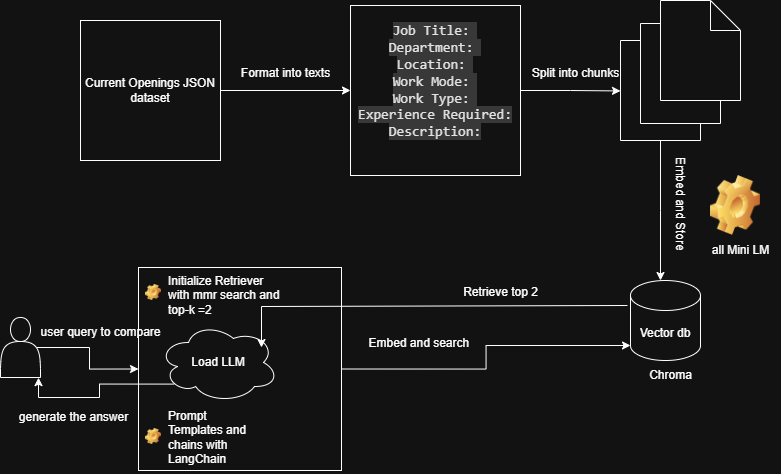

The diagram above was exported from draw.io. Its source (the exported page's mxGraphModel, read from the mxfile embedded in the PNG):
<mxGraphModel dx="1158" dy="704" grid="1" gridSize="10" guides="1" tooltips="1" connect="1" arrows="1" fold="1" page="1" pageScale="1" pageWidth="850" pageHeight="1100" math="0" shadow="0">
  <root>
    <mxCell id="0" />
    <mxCell id="1" parent="0" />
    <mxCell id="GUBEqH3Ag4OAJQjd0e4m-4" value="Current Openings JSON dataset" style="whiteSpace=wrap;html=1;aspect=fixed;" vertex="1" parent="1">
      <mxGeometry x="100" y="190" width="140" height="140" as="geometry" />
    </mxCell>
    <mxCell id="GUBEqH3Ag4OAJQjd0e4m-7" style="edgeStyle=orthogonalEdgeStyle;rounded=0;orthogonalLoop=1;jettySize=auto;html=1;exitX=1;exitY=0.5;exitDx=0;exitDy=0;entryX=0;entryY=0.5;entryDx=0;entryDy=0;" edge="1" parent="1" source="GUBEqH3Ag4OAJQjd0e4m-4" target="GUBEqH3Ag4OAJQjd0e4m-9">
      <mxGeometry relative="1" as="geometry">
        <mxPoint x="329.15999999999985" y="260.80000000000007" as="targetPoint" />
      </mxGeometry>
    </mxCell>
    <mxCell id="GUBEqH3Ag4OAJQjd0e4m-11" style="edgeStyle=orthogonalEdgeStyle;rounded=0;orthogonalLoop=1;jettySize=auto;html=1;exitX=1;exitY=0.5;exitDx=0;exitDy=0;" edge="1" parent="1" source="GUBEqH3Ag4OAJQjd0e4m-9">
      <mxGeometry relative="1" as="geometry">
        <mxPoint x="640" y="260.44444444444446" as="targetPoint" />
      </mxGeometry>
    </mxCell>
    <mxCell id="GUBEqH3Ag4OAJQjd0e4m-9" value="&lt;span style=&quot;color: rgb(227, 227, 227); font-family: monospace; font-size: 14px; text-align: start; white-space: pre; background-color: rgb(56, 56, 56);&quot;&gt;Job Title: &lt;br&gt;Department: &lt;br&gt;Location: &lt;br&gt;Work Mode: &lt;br&gt;Work Type: &lt;br&gt;Experience Required:&lt;br&gt;Description:&lt;br&gt;&lt;br&gt;&lt;/span&gt;" style="whiteSpace=wrap;html=1;aspect=fixed;" vertex="1" parent="1">
      <mxGeometry x="370" y="175" width="170" height="170" as="geometry" />
    </mxCell>
    <mxCell id="GUBEqH3Ag4OAJQjd0e4m-10" value="Format into texts" style="text;html=1;align=center;verticalAlign=middle;resizable=0;points=[];autosize=1;strokeColor=none;fillColor=none;" vertex="1" parent="1">
      <mxGeometry x="250" y="228" width="110" height="30" as="geometry" />
    </mxCell>
    <mxCell id="GUBEqH3Ag4OAJQjd0e4m-12" value="Split into chunks" style="text;html=1;align=center;verticalAlign=middle;resizable=0;points=[];autosize=1;strokeColor=none;fillColor=none;" vertex="1" parent="1">
      <mxGeometry x="540" y="228" width="110" height="30" as="geometry" />
    </mxCell>
    <mxCell id="GUBEqH3Ag4OAJQjd0e4m-16" style="edgeStyle=orthogonalEdgeStyle;rounded=0;orthogonalLoop=1;jettySize=auto;html=1;exitX=0.5;exitY=1;exitDx=0;exitDy=0;exitPerimeter=0;" edge="1" parent="1" source="GUBEqH3Ag4OAJQjd0e4m-13">
      <mxGeometry relative="1" as="geometry">
        <mxPoint x="680" y="450" as="targetPoint" />
      </mxGeometry>
    </mxCell>
    <mxCell id="GUBEqH3Ag4OAJQjd0e4m-13" value="" style="shape=note;whiteSpace=wrap;html=1;backgroundOutline=1;darkOpacity=0.05;" vertex="1" parent="1">
      <mxGeometry x="640" y="210" width="80" height="100" as="geometry" />
    </mxCell>
    <mxCell id="GUBEqH3Ag4OAJQjd0e4m-14" value="" style="shape=note;whiteSpace=wrap;html=1;backgroundOutline=1;darkOpacity=0.05;" vertex="1" parent="1">
      <mxGeometry x="660" y="193" width="80" height="100" as="geometry" />
    </mxCell>
    <mxCell id="GUBEqH3Ag4OAJQjd0e4m-15" value="" style="shape=note;whiteSpace=wrap;html=1;backgroundOutline=1;darkOpacity=0.05;" vertex="1" parent="1">
      <mxGeometry x="680" y="170" width="80" height="100" as="geometry" />
    </mxCell>
    <mxCell id="GUBEqH3Ag4OAJQjd0e4m-17" value="Embed and Store&amp;nbsp;" style="text;html=1;align=center;verticalAlign=middle;resizable=0;points=[];autosize=1;strokeColor=none;fillColor=none;rotation=90;" vertex="1" parent="1">
      <mxGeometry x="640" y="360" width="120" height="30" as="geometry" />
    </mxCell>
    <mxCell id="GUBEqH3Ag4OAJQjd0e4m-18" value="Vector db" style="shape=cylinder3;whiteSpace=wrap;html=1;boundedLbl=1;backgroundOutline=1;size=15;" vertex="1" parent="1">
      <mxGeometry x="650" y="450" width="70" height="80" as="geometry" />
    </mxCell>
    <mxCell id="GUBEqH3Ag4OAJQjd0e4m-19" value="Chroma" style="text;html=1;align=center;verticalAlign=middle;resizable=0;points=[];autosize=1;strokeColor=none;fillColor=none;" vertex="1" parent="1">
      <mxGeometry x="655" y="530" width="70" height="30" as="geometry" />
    </mxCell>
    <mxCell id="GUBEqH3Ag4OAJQjd0e4m-20" value="" style="shape=image;html=1;verticalLabelPosition=bottom;verticalAlign=top;imageAspect=0;image=img/clipart/Gear_128x128.png" vertex="1" parent="1">
      <mxGeometry x="730" y="345" width="50" height="60" as="geometry" />
    </mxCell>
    <mxCell id="GUBEqH3Ag4OAJQjd0e4m-21" value="all Mini LM" style="text;html=1;align=center;verticalAlign=middle;resizable=0;points=[];autosize=1;strokeColor=none;fillColor=none;" vertex="1" parent="1">
      <mxGeometry x="720" y="405" width="80" height="30" as="geometry" />
    </mxCell>
    <mxCell id="GUBEqH3Ag4OAJQjd0e4m-24" value="" style="whiteSpace=wrap;html=1;aspect=fixed;" vertex="1" parent="1">
      <mxGeometry x="158" y="437" width="203" height="203" as="geometry" />
    </mxCell>
    <mxCell id="GUBEqH3Ag4OAJQjd0e4m-23" value="Load LLM" style="ellipse;shape=cloud;whiteSpace=wrap;html=1;" vertex="1" parent="1">
      <mxGeometry x="178" y="492" width="120" height="80" as="geometry" />
    </mxCell>
    <mxCell id="GUBEqH3Ag4OAJQjd0e4m-22" value="Initialize Retriever&lt;div&gt;with mmr search and top-k =2&lt;/div&gt;" style="label;fontStyle=0;strokeColor=none;fillColor=none;align=left;verticalAlign=top;overflow=hidden;spacingLeft=28;spacingRight=4;rotatable=0;points=[[0,0.5],[1,0.5]];portConstraint=eastwest;imageWidth=16;imageHeight=16;whiteSpace=wrap;html=1;image=img/clipart/Gear_128x128.png" vertex="1" parent="1">
      <mxGeometry x="158" y="437" width="160" height="50" as="geometry" />
    </mxCell>
    <mxCell id="GUBEqH3Ag4OAJQjd0e4m-30" style="edgeStyle=orthogonalEdgeStyle;rounded=0;orthogonalLoop=1;jettySize=auto;html=1;exitX=0.9;exitY=0.5;exitDx=0;exitDy=0;exitPerimeter=0;entryX=0;entryY=0.5;entryDx=0;entryDy=0;" edge="1" parent="1" source="GUBEqH3Ag4OAJQjd0e4m-28" target="GUBEqH3Ag4OAJQjd0e4m-24">
      <mxGeometry relative="1" as="geometry" />
    </mxCell>
    <mxCell id="GUBEqH3Ag4OAJQjd0e4m-28" value="" style="shape=actor;whiteSpace=wrap;html=1;" vertex="1" parent="1">
      <mxGeometry x="20" y="487" width="40" height="60" as="geometry" />
    </mxCell>
    <mxCell id="GUBEqH3Ag4OAJQjd0e4m-31" value="user query to compare" style="text;html=1;align=center;verticalAlign=middle;resizable=0;points=[];autosize=1;strokeColor=none;fillColor=none;" vertex="1" parent="1">
      <mxGeometry x="50" y="487" width="140" height="30" as="geometry" />
    </mxCell>
    <mxCell id="GUBEqH3Ag4OAJQjd0e4m-32" value="Prompt Templates and chains with LangChain" style="label;fontStyle=0;strokeColor=none;fillColor=none;align=left;verticalAlign=top;overflow=hidden;spacingLeft=28;spacingRight=4;rotatable=0;points=[[0,0.5],[1,0.5]];portConstraint=eastwest;imageWidth=16;imageHeight=16;whiteSpace=wrap;html=1;image=img/clipart/Gear_128x128.png" vertex="1" parent="1">
      <mxGeometry x="158" y="572" width="122" height="68" as="geometry" />
    </mxCell>
    <mxCell id="GUBEqH3Ag4OAJQjd0e4m-33" style="edgeStyle=orthogonalEdgeStyle;rounded=0;orthogonalLoop=1;jettySize=auto;html=1;exitX=1;exitY=0.5;exitDx=0;exitDy=0;entryX=0;entryY=1;entryDx=0;entryDy=-15;entryPerimeter=0;" edge="1" parent="1" source="GUBEqH3Ag4OAJQjd0e4m-24" target="GUBEqH3Ag4OAJQjd0e4m-18">
      <mxGeometry relative="1" as="geometry" />
    </mxCell>
    <mxCell id="GUBEqH3Ag4OAJQjd0e4m-34" value="Embed and search&amp;nbsp;" style="text;html=1;align=center;verticalAlign=middle;resizable=0;points=[];autosize=1;strokeColor=none;fillColor=none;" vertex="1" parent="1">
      <mxGeometry x="375" y="498" width="130" height="30" as="geometry" />
    </mxCell>
    <mxCell id="GUBEqH3Ag4OAJQjd0e4m-35" style="edgeStyle=orthogonalEdgeStyle;rounded=0;orthogonalLoop=1;jettySize=auto;html=1;exitX=0;exitY=0.5;exitDx=0;exitDy=0;exitPerimeter=0;entryX=0.875;entryY=0.5;entryDx=0;entryDy=0;entryPerimeter=0;" edge="1" parent="1">
      <mxGeometry relative="1" as="geometry">
        <mxPoint x="647" y="475.0000000000002" as="sourcePoint" />
        <mxPoint x="280" y="517" as="targetPoint" />
        <Array as="points">
          <mxPoint x="281" y="476" />
          <mxPoint x="281" y="517" />
        </Array>
      </mxGeometry>
    </mxCell>
    <mxCell id="GUBEqH3Ag4OAJQjd0e4m-36" value="Retrieve top 2" style="text;html=1;align=center;verticalAlign=middle;resizable=0;points=[];autosize=1;strokeColor=none;fillColor=none;" vertex="1" parent="1">
      <mxGeometry x="470" y="447" width="100" height="30" as="geometry" />
    </mxCell>
    <mxCell id="GUBEqH3Ag4OAJQjd0e4m-37" style="edgeStyle=orthogonalEdgeStyle;rounded=0;orthogonalLoop=1;jettySize=auto;html=1;exitX=0.13;exitY=0.77;exitDx=0;exitDy=0;exitPerimeter=0;entryX=0.95;entryY=1.002;entryDx=0;entryDy=0;entryPerimeter=0;" edge="1" parent="1" source="GUBEqH3Ag4OAJQjd0e4m-23" target="GUBEqH3Ag4OAJQjd0e4m-28">
      <mxGeometry relative="1" as="geometry" />
    </mxCell>
    <mxCell id="GUBEqH3Ag4OAJQjd0e4m-38" value="generate the answer" style="text;html=1;align=center;verticalAlign=middle;resizable=0;points=[];autosize=1;strokeColor=none;fillColor=none;" vertex="1" parent="1">
      <mxGeometry x="28" y="572" width="130" height="30" as="geometry" />
    </mxCell>
  </root>
</mxGraphModel>